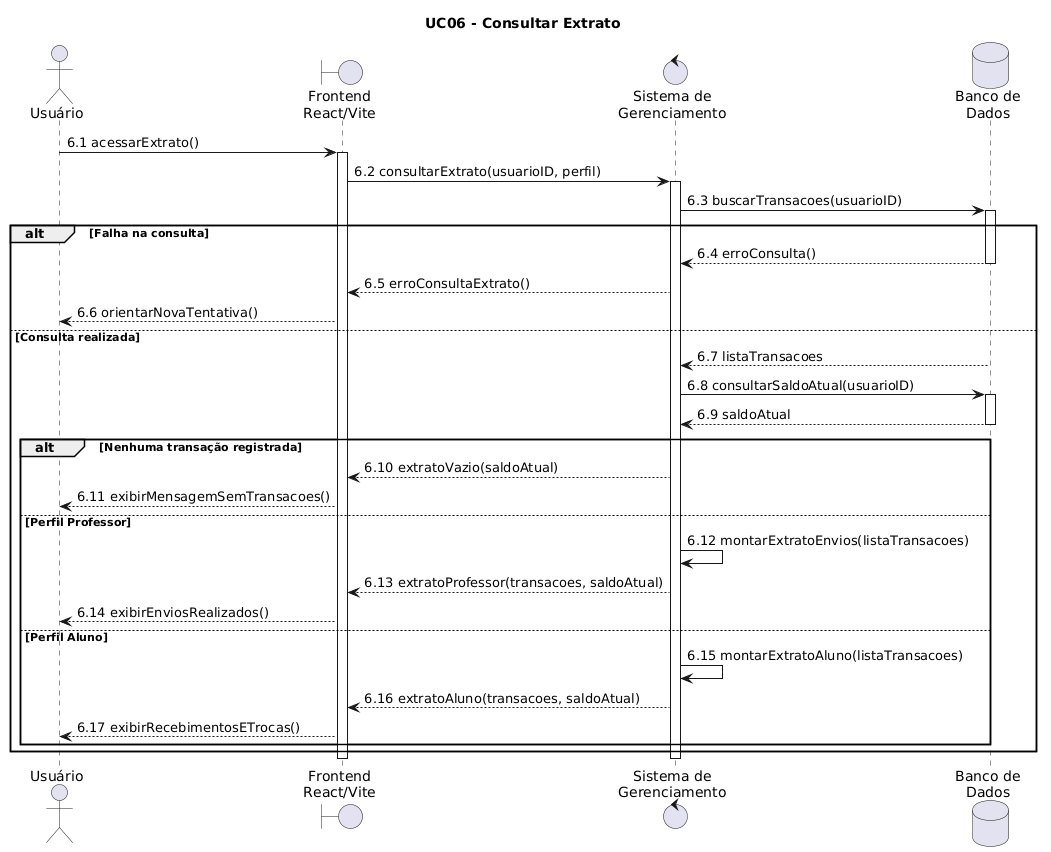

The diagram above was rendered by PlantUML. Its source (embedded in the PNG):
@startuml
title UC06 - Consultar Extrato

actor "Usuário" as U
boundary "Frontend\nReact/Vite" as FE
control "Sistema de\nGerenciamento" as SG
database "Banco de\nDados" as BD

U -> FE: 6.1 acessarExtrato()
activate FE

FE -> SG: 6.2 consultarExtrato(usuarioID, perfil)
activate SG

SG -> BD: 6.3 buscarTransacoes(usuarioID)
activate BD

alt Falha na consulta
    BD --> SG: 6.4 erroConsulta()
    deactivate BD
    SG --> FE: 6.5 erroConsultaExtrato()
    FE --> U: 6.6 orientarNovaTentativa()
else Consulta realizada
    BD --> SG: 6.7 listaTransacoes
    deactivate BD

    SG -> BD: 6.8 consultarSaldoAtual(usuarioID)
    activate BD
    BD --> SG: 6.9 saldoAtual
    deactivate BD

    alt Nenhuma transação registrada
        SG --> FE: 6.10 extratoVazio(saldoAtual)
        FE --> U: 6.11 exibirMensagemSemTransacoes()
    else Perfil Professor
        SG -> SG: 6.12 montarExtratoEnvios(listaTransacoes)
        SG --> FE: 6.13 extratoProfessor(transacoes, saldoAtual)
        FE --> U: 6.14 exibirEnviosRealizados()
    else Perfil Aluno
        SG -> SG: 6.15 montarExtratoAluno(listaTransacoes)
        SG --> FE: 6.16 extratoAluno(transacoes, saldoAtual)
        FE --> U: 6.17 exibirRecebimentosETrocas()
    end
end

deactivate SG
deactivate FE
@enduml